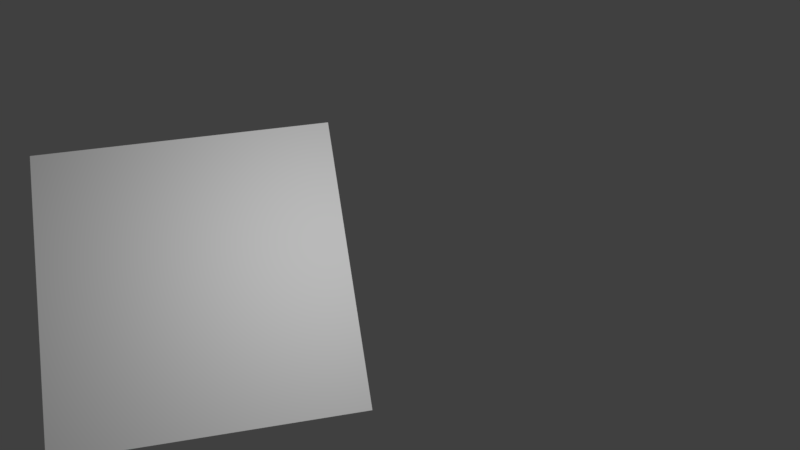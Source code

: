 # Source: CartelSoldier_Basic_1.blend  (saved by Blender 2.79.0; exported with 4.5.12 LTS)
import bpy
from mathutils import Matrix  # noqa: F401  (used for matrix-valued properties, if any)

bpy.ops.wm.read_factory_settings(use_empty=True)
scene = bpy.context.scene
scene.name = 'Scene'

# ---- collections
col_collection_1 = bpy.data.collections.new('Collection 1'); scene.collection.children.link(col_collection_1)

# ---- world
world_world = bpy.data.worlds.new('World'); scene.world = world_world
world_world.color = (0.05088, 0.05088, 0.05088)
world_world.use_sun_shadow = False
world_world.sun_shadow_jitter_overblur = 0.0
world_world.cycles.sampling_method = 'MANUAL'

# ---- cameras
cam_camera = bpy.data.cameras.new('Camera')
cam_camera.clip_end = 100.0
cam_camera.lens = 35.0
cam_camera.sensor_width = 32.0
cam_camera.sensor_height = 18.0
cam_camera.ortho_scale = 7.314
cam_camera.dof.focus_distance = 0.0
cam_camera.dof.aperture_fstop = 128.0

# ---- lights
light_lamp = bpy.data.lights.new('Lamp', 'POINT')
light_lamp.transmission_factor = 0.0
light_lamp.cutoff_distance = 30.0
light_lamp.energy = 100.0
light_lamp.shadow_buffer_clip_start = 1.001
light_lamp.shadow_soft_size = 0.1
light_lamp.shadow_maximum_resolution = 0.006
light_lamp.use_absolute_resolution = True

# ---- meshes
me_plane = bpy.data.meshes.new('Plane')
me_plane.from_pydata([(1.236, -1.0, 7.565), (-3.485, -1.0, 7.424), (-7.356, -1.0, 5.844), (1.236, -5.101, 6.799), (-3.485, -5.101, 6.799), (-6.146, -5.101, 6.173), (1.236, -9.811, 4.979), (-2.952, -8.784, 5.318), (1.236, 3.327, 7.23), (-3.485, 3.327, 7.089), (-7.426, 3.327, 5.509), (-8.872, 3.327, 3.728), (-8.872, 5.572, 3.728), (1.236, 7.818, 6.129), (-3.485, 7.818, 6.004), (-6.835, 7.818, 4.61), (1.236, 9.859, 3.064), (-3.485, 9.859, 3.57), (-8.872, 3.327, 3.728), (-8.872, 5.572, 3.728), (-9.083, -0.974, 1.805), (-9.316, 3.353, 1.805), (-7.151, -5.101, 1.805), (-3.956, -8.784, 1.805), (-9.014, -0.9668, -2.248), (-9.246, 3.361, -2.248), (-7.081, -5.101, -2.248), (-3.887, -8.784, -2.248), (-7.517, -0.9668, -7.196), (-7.75, 3.361, -7.196), (-5.585, -5.101, -7.196), (-2.391, -8.784, -7.109), (-9.246, 7.818, -2.248), (-9.316, 7.818, 1.805), (-7.421, 7.818, -6.36), (-5.92, 9.859, 3.892), (-3.485, -0.9668, -9.39), (-3.485, 3.361, -9.59), (0.7362, -8.784, -9.135), (-3.485, -5.101, -9.254), (1.236, -0.9668, -9.39), (1.236, 3.361, -9.59), (1.236, -8.784, -9.135), (1.236, -5.101, -9.254), (-3.485, 7.818, -7.208), (1.236, 7.818, -7.208), (-6.586, 9.859, -4.585), (-3.485, 9.859, -4.585), (1.236, 9.859, -4.585), (-7.314, 10.63, -2.085), (-3.485, 11.33, -1.84), (1.236, 11.24, -1.84), (-7.046, 10.75, 1.748), (-3.485, 10.96, 1.748), (1.236, 10.96, 1.748), (1.236, -9.811, 1.805), (1.236, -9.811, -2.248), (1.236, -9.811, -6.707), (1.236, -9.811, -2.248), (1.236, -9.811, -6.707)], [(56, 58), (57, 59)], [(4, 1, 2, 5), (5, 7, 4), (6, 3, 4, 7), (20, 2, 10, 21), (9, 10, 2, 1), (21, 10, 15, 33), (9, 14, 15, 10), (17, 16, 54, 53), (35, 17, 53, 52), (14, 17, 35, 15), (14, 13, 16, 17), (11, 12, 19, 18), (26, 22, 20, 24), (37, 29, 34, 44), (20, 21, 25, 24), (29, 37, 36, 28), (25, 29, 28, 24), (27, 26, 30, 31), (2, 20, 22, 5), (22, 26, 27, 23), (34, 29, 25, 32), (42, 57, 31, 38), (5, 22, 23, 7), (28, 36, 39, 30), (41, 37, 44, 45), (24, 28, 30, 26), (42, 38, 39, 43), (52, 49, 32, 33), (48, 45, 44, 47), (47, 46, 49, 50), (54, 51, 50, 53), (52, 33, 15, 35), (52, 53, 50, 49), (47, 44, 34, 46), (47, 50, 51, 48), (23, 55, 6, 7), (31, 57, 56, 27), (27, 56, 55, 23), (46, 34, 32, 49), (30, 39, 38, 31), (1, 4, 3, 0), (9, 1, 0, 8), (9, 8, 13, 14), (21, 33, 32, 25), (37, 41, 40, 36), (36, 40, 43, 39)])
me_plane.use_remesh_preserve_volume = False
me_plane.use_remesh_preserve_attributes = False
me_plane.use_mirror_vertex_groups = False
me_plane.update()
me_sphere = bpy.data.meshes.new('Sphere')
me_sphere.from_pydata([(0.0, -1.017, -1.017), (0.0, 1.017, -1.017), (0.0, -1.017, 1.017), (0.0, 1.017, 1.017)], [], [(0, 1, 3, 2)])
me_sphere.use_remesh_preserve_volume = False
me_sphere.use_remesh_preserve_attributes = False
me_sphere.use_mirror_vertex_groups = False
me_sphere.update()

# ---- objects
ob_plane = bpy.data.objects.new('Plane', me_plane)
ob_mirror = bpy.data.objects.new('Mirror', me_sphere)
ob_lamp = bpy.data.objects.new('Lamp', light_lamp)
ob_camera = bpy.data.objects.new('Camera', cam_camera)

# ---- transforms, parenting, visibility, modifiers, constraints
ob_plane.location = (-0.05976, 1.22e-07, 8.275)
ob_plane.rotation_euler = (1.571, -0.0, 0.0)
ob_plane.scale = (0.05915, 0.05915, 0.05915)
ob_plane.lineart.crease_threshold = 0.0
ob_mirror.location = (5.96e-08, 0.0, 0.0)
ob_mirror.lineart.crease_threshold = 0.0
ob_lamp.location = (-2.128, 0.1508, 0.8897)
ob_lamp.rotation_euler = (0.6503, 0.05522, 1.866)
ob_lamp.lock_rotations_4d = False
ob_lamp.empty_display_type = 'ARROWS'
ob_lamp.color = (0.0, 0.0, 0.0, 0.0)
ob_lamp.lineart.crease_threshold = 0.0
ob_camera.location = (-5.749, -1.469, 0.5445)
ob_camera.rotation_euler = (-3.88, -1.378, 4.171)
ob_camera.lock_rotations_4d = False
ob_camera.empty_display_type = 'ARROWS'
ob_camera.color = (0.0, 0.0, 0.0, 0.0)
ob_camera.display_type = 'WIRE'
ob_camera.lineart.crease_threshold = 0.0

# ---- collection membership
col_collection_1.objects.link(ob_plane)
col_collection_1.objects.link(ob_mirror)
col_collection_1.objects.link(ob_lamp)
col_collection_1.objects.link(ob_camera)

# ---- scene / render settings (as saved in the file)
scene.camera = ob_camera
scene.frame_start = 1; scene.frame_end = 250; scene.frame_set(1)
scene.render.engine = 'BLENDER_EEVEE_NEXT'
scene.render.resolution_percentage = 50
scene.render.dither_intensity = 0.0
scene.cycles.use_denoising = False
scene.cycles.samples = 128
scene.cycles.sampling_pattern = 'TABULATED_SOBOL'
scene.cycles.use_adaptive_sampling = False
scene.cycles.use_light_tree = False
scene.cycles.blur_glossy = 0.0
scene.cycles.sample_clamp_indirect = 0.0
scene.view_settings.view_transform = 'Standard'
bpy.context.view_layer.update()
